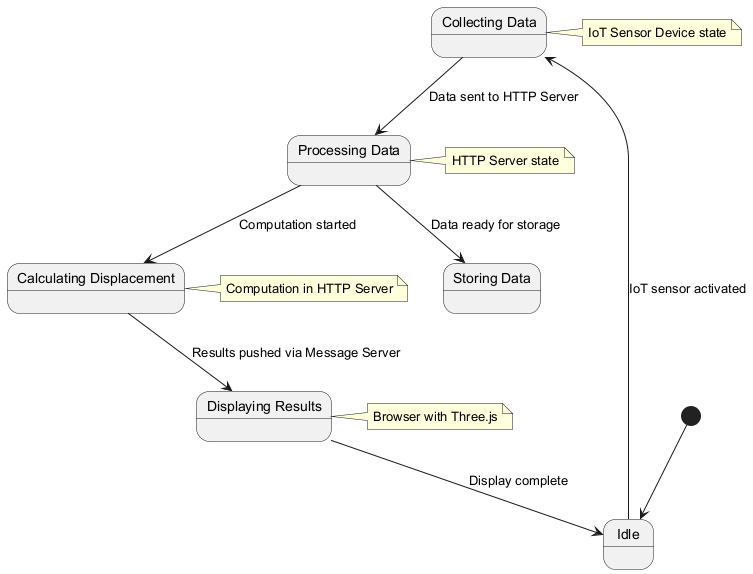

The diagram above was rendered by PlantUML. Its source (embedded in the PNG):
@startuml
[*] --> Idle

state Idle
state "Collecting Data" as Collecting
state "Processing Data" as Processing
state "Storing Data" as Storing
state "Calculating Displacement" as Calculating
state "Displaying Results" as Displaying

Idle --> Collecting : IoT sensor activated
Collecting --> Processing : Data sent to HTTP Server
Processing --> Storing : Data ready for storage
Processing --> Calculating : Computation started
Calculating --> Displaying : Results pushed via Message Server
Displaying --> Idle : Display complete

note right of Collecting
  IoT Sensor Device state
end note

note right of Processing
  HTTP Server state
end note

note right of Calculating
  Computation in HTTP Server
end note

note right of Displaying
  Browser with Three.js
end note
@enduml